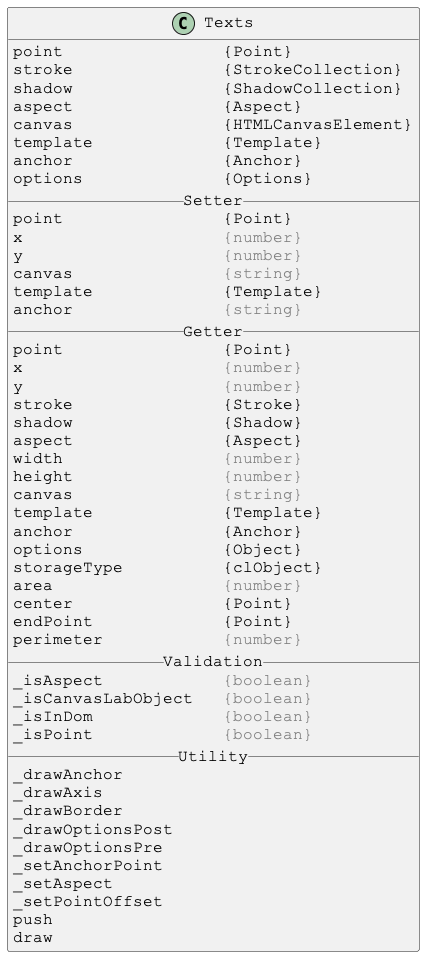

The diagram above was rendered by PlantUML. Its source (embedded in the PNG):
@startuml

skinparam DefaultFontSize 16
skinparam DefaultFontName Courier New

class Texts {
point                {Point}
stroke               {StrokeCollection}
shadow               {ShadowCollection}
aspect               {Aspect}
canvas               {HTMLCanvasElement}
template             {Template}
anchor               {Anchor}
options              {Options}
__ Setter __
point                {Point}
x                    <color:gray>{number}</color>
y                    <color:gray>{number}</color>
canvas               <color:gray>{string}</color>
template             {Template}
anchor               <color:gray>{string}</color>
__ Getter __
point                {Point}
x                    <color:gray>{number}</color>
y                    <color:gray>{number}</color>
stroke               {Stroke}
shadow               {Shadow}
aspect               {Aspect}
width                <color:gray>{number}</color>
height               <color:gray>{number}</color>
canvas               <color:gray>{string}</color>
template             {Template}
anchor               {Anchor}
options              {Object}
storageType          {clObject}
area                 <color:gray>{number}</color>
center               {Point}
endPoint             {Point}
perimeter            <color:gray>{number}</color>
__ Validation __
_isAspect            <color:gray>{boolean}</color>
_isCanvasLabObject   <color:gray>{boolean}</color>
_isInDom             <color:gray>{boolean}</color>
_isPoint             <color:gray>{boolean}</color>
__ Utility __
_drawAnchor
_drawAxis
_drawBorder
_drawOptionsPost
_drawOptionsPre
_setAnchorPoint
_setAspect
_setPointOffset
push
draw
}

@enduml